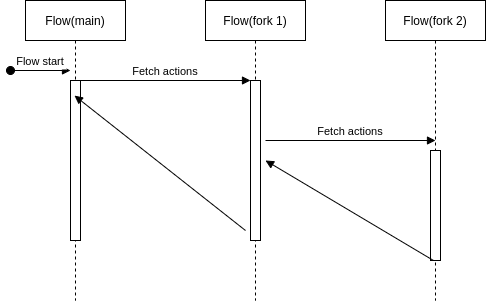

The diagram above was exported from draw.io. Its source (the exported page's mxGraphModel, read from the mxfile embedded in the PNG):
<mxGraphModel dx="1222" dy="1128" grid="1" gridSize="10" guides="1" tooltips="1" connect="1" arrows="1" fold="1" page="1" pageScale="1" pageWidth="850" pageHeight="1100" math="0" shadow="0">
  <root>
    <mxCell id="0" />
    <mxCell id="1" parent="0" />
    <mxCell id="3nuBFxr9cyL0pnOWT2aG-1" value="Flow(main)" style="shape=umlLifeline;perimeter=lifelinePerimeter;container=1;collapsible=0;recursiveResize=0;rounded=0;shadow=0;strokeWidth=1;" parent="1" vertex="1">
      <mxGeometry x="120" y="80" width="100" height="300" as="geometry" />
    </mxCell>
    <mxCell id="3nuBFxr9cyL0pnOWT2aG-3" value="Flow start" style="verticalAlign=bottom;startArrow=oval;endArrow=block;startSize=8;shadow=0;strokeWidth=1;" parent="3nuBFxr9cyL0pnOWT2aG-1" edge="1">
      <mxGeometry relative="1" as="geometry">
        <mxPoint x="-15" y="70" as="sourcePoint" />
        <mxPoint x="45" y="70" as="targetPoint" />
      </mxGeometry>
    </mxCell>
    <mxCell id="qaLz9szXJ2ENOLxSXRk9-7" value="" style="points=[];perimeter=orthogonalPerimeter;rounded=0;shadow=0;strokeWidth=1;" parent="3nuBFxr9cyL0pnOWT2aG-1" vertex="1">
      <mxGeometry x="45" y="80" width="10" height="160" as="geometry" />
    </mxCell>
    <mxCell id="3nuBFxr9cyL0pnOWT2aG-5" value="Flow(fork 1)" style="shape=umlLifeline;perimeter=lifelinePerimeter;container=1;collapsible=0;recursiveResize=0;rounded=0;shadow=0;strokeWidth=1;" parent="1" vertex="1">
      <mxGeometry x="300" y="80" width="100" height="300" as="geometry" />
    </mxCell>
    <mxCell id="3nuBFxr9cyL0pnOWT2aG-6" value="" style="points=[];perimeter=orthogonalPerimeter;rounded=0;shadow=0;strokeWidth=1;" parent="3nuBFxr9cyL0pnOWT2aG-5" vertex="1">
      <mxGeometry x="45" y="80" width="10" height="160" as="geometry" />
    </mxCell>
    <mxCell id="3nuBFxr9cyL0pnOWT2aG-8" value="Fetch actions" style="verticalAlign=bottom;endArrow=block;entryX=0;entryY=0;shadow=0;strokeWidth=1;" parent="1" target="3nuBFxr9cyL0pnOWT2aG-6" edge="1">
      <mxGeometry relative="1" as="geometry">
        <mxPoint x="175" y="160" as="sourcePoint" />
      </mxGeometry>
    </mxCell>
    <mxCell id="3nuBFxr9cyL0pnOWT2aG-9" value="" style="verticalAlign=bottom;endArrow=block;entryX=0.49;entryY=0.317;shadow=0;strokeWidth=1;entryDx=0;entryDy=0;entryPerimeter=0;" parent="1" target="3nuBFxr9cyL0pnOWT2aG-1" edge="1">
      <mxGeometry relative="1" as="geometry">
        <mxPoint x="340" y="310" as="sourcePoint" />
        <mxPoint x="190" y="310" as="targetPoint" />
      </mxGeometry>
    </mxCell>
    <mxCell id="qaLz9szXJ2ENOLxSXRk9-2" value="Flow(fork 2)" style="shape=umlLifeline;perimeter=lifelinePerimeter;container=1;collapsible=0;recursiveResize=0;rounded=0;shadow=0;strokeWidth=1;" parent="1" vertex="1">
      <mxGeometry x="480" y="80" width="100" height="300" as="geometry" />
    </mxCell>
    <mxCell id="qaLz9szXJ2ENOLxSXRk9-3" value="" style="points=[];perimeter=orthogonalPerimeter;rounded=0;shadow=0;strokeWidth=1;" parent="qaLz9szXJ2ENOLxSXRk9-2" vertex="1">
      <mxGeometry x="45" y="150" width="10" height="110" as="geometry" />
    </mxCell>
    <mxCell id="qaLz9szXJ2ENOLxSXRk9-4" value="Fetch actions" style="verticalAlign=bottom;endArrow=block;entryX=0;entryY=0;shadow=0;strokeWidth=1;" parent="1" edge="1">
      <mxGeometry relative="1" as="geometry">
        <mxPoint x="360" y="220" as="sourcePoint" />
        <mxPoint x="530" y="220" as="targetPoint" />
      </mxGeometry>
    </mxCell>
    <mxCell id="qaLz9szXJ2ENOLxSXRk9-6" value="" style="verticalAlign=bottom;endArrow=block;shadow=0;strokeWidth=1;" parent="1" edge="1">
      <mxGeometry relative="1" as="geometry">
        <mxPoint x="528" y="340" as="sourcePoint" />
        <mxPoint x="360" y="240" as="targetPoint" />
      </mxGeometry>
    </mxCell>
  </root>
</mxGraphModel>